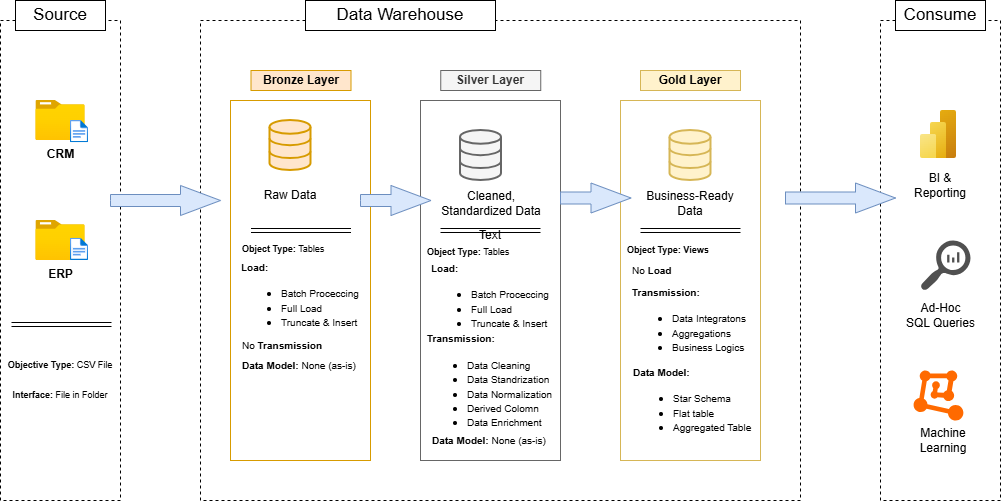

The diagram above was exported from draw.io. Its source (the exported page's mxGraphModel, read from the mxfile embedded in the PNG):
<mxGraphModel dx="1030" dy="570" grid="1" gridSize="10" guides="1" tooltips="1" connect="1" arrows="1" fold="1" page="1" pageScale="1.5" pageWidth="850" pageHeight="1100" math="0" shadow="0">
  <root>
    <mxCell id="0" />
    <mxCell id="1" parent="0" />
    <mxCell id="7GY8fMQH_S64wdfM9pgj-1" parent="1" style="rounded=0;whiteSpace=wrap;html=1;dashed=1;fillColor=none;labelPosition=center;verticalLabelPosition=bottom;align=center;verticalAlign=top;" value="" vertex="1">
      <mxGeometry height="480" width="120" x="40" y="80" as="geometry" />
    </mxCell>
    <mxCell id="7GY8fMQH_S64wdfM9pgj-2" parent="1" style="rounded=0;whiteSpace=wrap;html=1;fillColor=none;dashed=1;" value="" vertex="1">
      <mxGeometry height="480" width="600" x="240" y="80" as="geometry" />
    </mxCell>
    <mxCell id="7GY8fMQH_S64wdfM9pgj-3" parent="1" style="rounded=0;whiteSpace=wrap;html=1;dashed=1;fillColor=none;" value="" vertex="1">
      <mxGeometry height="480" width="120" x="920" y="80" as="geometry" />
    </mxCell>
    <mxCell id="7GY8fMQH_S64wdfM9pgj-4" parent="1" style="rounded=0;whiteSpace=wrap;html=1;" value="&lt;font style=&quot;font-size: 17px;&quot;&gt;Source&lt;/font&gt;" vertex="1">
      <mxGeometry height="30" width="90" x="55" y="60" as="geometry" />
    </mxCell>
    <mxCell id="7GY8fMQH_S64wdfM9pgj-5" parent="1" style="rounded=0;whiteSpace=wrap;html=1;" value="&lt;span style=&quot;font-size: 17px;&quot;&gt;Data Warehouse&lt;/span&gt;" vertex="1">
      <mxGeometry height="30" width="190" x="345" y="60" as="geometry" />
    </mxCell>
    <mxCell id="7GY8fMQH_S64wdfM9pgj-6" parent="1" style="rounded=0;whiteSpace=wrap;html=1;" value="&lt;span style=&quot;font-size: 17px;&quot;&gt;Consume&lt;/span&gt;" vertex="1">
      <mxGeometry height="30" width="90" x="935" y="60" as="geometry" />
    </mxCell>
    <mxCell id="7GY8fMQH_S64wdfM9pgj-7" parent="1" style="rounded=0;whiteSpace=wrap;html=1;fillColor=none;strokeColor=#d79b00;" value="" vertex="1">
      <mxGeometry height="360" width="140" x="270" y="160" as="geometry" />
    </mxCell>
    <mxCell id="7GY8fMQH_S64wdfM9pgj-8" parent="1" style="rounded=0;whiteSpace=wrap;html=1;fillColor=none;fontColor=#333333;strokeColor=#666666;" value="" vertex="1">
      <mxGeometry height="360" width="140" x="460" y="160" as="geometry" />
    </mxCell>
    <mxCell id="7GY8fMQH_S64wdfM9pgj-9" parent="1" style="rounded=0;whiteSpace=wrap;html=1;fillColor=none;strokeColor=#d6b656;" value="" vertex="1">
      <mxGeometry height="360" width="140" x="660" y="160" as="geometry" />
    </mxCell>
    <mxCell id="7GY8fMQH_S64wdfM9pgj-10" parent="1" style="rounded=0;whiteSpace=wrap;html=1;fontStyle=1;fillColor=#ffe6cc;strokeColor=#d79b00;" value="Bronze Layer" vertex="1">
      <mxGeometry height="20" width="100" x="290.5" y="130" as="geometry" />
    </mxCell>
    <mxCell id="7GY8fMQH_S64wdfM9pgj-11" parent="1" style="rounded=0;whiteSpace=wrap;html=1;fontStyle=1;fillColor=#f5f5f5;fontColor=#333333;strokeColor=#666666;" value="Silver Layer" vertex="1">
      <mxGeometry height="20" width="100" x="480.25" y="130" as="geometry" />
    </mxCell>
    <mxCell id="7GY8fMQH_S64wdfM9pgj-12" parent="1" style="rounded=0;whiteSpace=wrap;html=1;fontStyle=1;fillColor=#fff2cc;strokeColor=#d6b656;" value="Gold Layer" vertex="1">
      <mxGeometry height="20" width="100" x="680" y="130" as="geometry" />
    </mxCell>
    <mxCell id="7GY8fMQH_S64wdfM9pgj-13" parent="1" style="image;aspect=fixed;html=1;points=[];align=center;fontSize=12;image=img/lib/azure2/general/Folder_Blank.svg;fontStyle=1" value="CRM" vertex="1">
      <mxGeometry height="40" width="49.29" x="75.36" y="160" as="geometry" />
    </mxCell>
    <mxCell id="7GY8fMQH_S64wdfM9pgj-15" parent="1" style="image;aspect=fixed;html=1;points=[];align=center;fontSize=12;image=img/lib/azure2/general/File.svg;" value="" vertex="1">
      <mxGeometry height="22.22" width="18.03" x="110" y="180" as="geometry" />
    </mxCell>
    <mxCell id="7GY8fMQH_S64wdfM9pgj-17" parent="1" style="image;aspect=fixed;html=1;points=[];align=center;fontSize=12;image=img/lib/azure2/general/Folder_Blank.svg;fontStyle=1" value="ERP" vertex="1">
      <mxGeometry height="40" width="49.29" x="75.36" y="280" as="geometry" />
    </mxCell>
    <mxCell id="7GY8fMQH_S64wdfM9pgj-19" parent="1" style="image;aspect=fixed;html=1;points=[];align=center;fontSize=12;image=img/lib/azure2/general/File.svg;" value="" vertex="1">
      <mxGeometry height="22.22" width="18.03" x="110" y="297.78" as="geometry" />
    </mxCell>
    <mxCell id="7GY8fMQH_S64wdfM9pgj-21" edge="1" parent="1" style="shape=link;html=1;rounded=0;" value="">
      <mxGeometry relative="1" width="100" as="geometry">
        <mxPoint x="51" y="384" as="sourcePoint" />
        <mxPoint x="151" y="384" as="targetPoint" />
      </mxGeometry>
    </mxCell>
    <mxCell id="7GY8fMQH_S64wdfM9pgj-22" parent="1" style="text;html=1;whiteSpace=wrap;strokeColor=none;fillColor=none;align=center;verticalAlign=middle;rounded=0;" value="Raw Data" vertex="1">
      <mxGeometry height="30" width="60" x="300" y="240" as="geometry" />
    </mxCell>
    <mxCell id="7GY8fMQH_S64wdfM9pgj-23" parent="1" style="text;html=1;whiteSpace=wrap;strokeColor=none;fillColor=none;align=center;verticalAlign=middle;rounded=0;fontSize=9;" value="&lt;b&gt;Objective Type:&lt;/b&gt; CSV File" vertex="1">
      <mxGeometry height="30" width="120" x="40" y="410" as="geometry" />
    </mxCell>
    <mxCell id="7GY8fMQH_S64wdfM9pgj-25" parent="1" style="text;html=1;whiteSpace=wrap;strokeColor=none;fillColor=none;align=center;verticalAlign=middle;rounded=0;fontSize=9;" value="&lt;b&gt;Interface:&amp;nbsp;&lt;/b&gt;File in Folder" vertex="1">
      <mxGeometry height="30" width="120" x="40" y="440" as="geometry" />
    </mxCell>
    <mxCell id="7GY8fMQH_S64wdfM9pgj-26" parent="1" style="html=1;verticalLabelPosition=bottom;align=center;labelBackgroundColor=#ffffff;verticalAlign=top;strokeWidth=2;strokeColor=#d79b00;shadow=0;dashed=0;shape=mxgraph.ios7.icons.data;fillColor=#ffe6cc;" value="" vertex="1">
      <mxGeometry height="50" width="41" x="309.5" y="180" as="geometry" />
    </mxCell>
    <mxCell id="7GY8fMQH_S64wdfM9pgj-27" parent="1" style="html=1;verticalLabelPosition=bottom;align=center;labelBackgroundColor=#ffffff;verticalAlign=top;strokeWidth=2;strokeColor=#666666;shadow=0;dashed=0;shape=mxgraph.ios7.icons.data;fillColor=#f5f5f5;fontColor=#333333;" value="" vertex="1">
      <mxGeometry height="50" width="41" x="500" y="190" as="geometry" />
    </mxCell>
    <mxCell id="7GY8fMQH_S64wdfM9pgj-28" parent="1" style="html=1;verticalLabelPosition=bottom;align=center;labelBackgroundColor=#ffffff;verticalAlign=top;strokeWidth=2;strokeColor=#d6b656;shadow=0;dashed=0;shape=mxgraph.ios7.icons.data;fillColor=#fff2cc;" value="" vertex="1">
      <mxGeometry height="50" width="41" x="709.5" y="190" as="geometry" />
    </mxCell>
    <mxCell id="7GY8fMQH_S64wdfM9pgj-29" parent="1" style="text;html=1;whiteSpace=wrap;strokeColor=none;fillColor=none;align=center;verticalAlign=middle;rounded=0;" value="Cleaned, Standardized Data" vertex="1">
      <mxGeometry height="25" width="119.5" x="470.5" y="250" as="geometry" />
    </mxCell>
    <mxCell id="7GY8fMQH_S64wdfM9pgj-30" parent="1" style="text;html=1;whiteSpace=wrap;strokeColor=none;fillColor=none;align=center;verticalAlign=middle;rounded=0;" value="Business-Ready Data" vertex="1">
      <mxGeometry height="25" width="100" x="680" y="249.99999999999997" as="geometry" />
    </mxCell>
    <mxCell id="7GY8fMQH_S64wdfM9pgj-32" parent="1" style="html=1;shadow=0;dashed=0;align=center;verticalAlign=middle;shape=mxgraph.arrows2.arrow;dy=0.6;dx=40;notch=0;fillColor=#dae8fc;strokeColor=#6c8ebf;" value="" vertex="1">
      <mxGeometry height="30" width="110" x="150" y="245" as="geometry" />
    </mxCell>
    <mxCell id="7GY8fMQH_S64wdfM9pgj-33" parent="1" style="html=1;shadow=0;dashed=0;align=center;verticalAlign=middle;shape=mxgraph.arrows2.arrow;dy=0.6;dx=40;notch=0;fillColor=#dae8fc;strokeColor=#6c8ebf;" value="" vertex="1">
      <mxGeometry height="30" width="70.5" x="400" y="245" as="geometry" />
    </mxCell>
    <mxCell id="7GY8fMQH_S64wdfM9pgj-34" parent="1" style="html=1;shadow=0;dashed=0;align=center;verticalAlign=middle;shape=mxgraph.arrows2.arrow;dy=0.6;dx=40;notch=0;fillColor=#dae8fc;strokeColor=#6c8ebf;" value="" vertex="1">
      <mxGeometry height="30" width="70.5" x="600" y="242.5" as="geometry" />
    </mxCell>
    <mxCell id="7GY8fMQH_S64wdfM9pgj-35" parent="1" style="html=1;shadow=0;dashed=0;align=center;verticalAlign=middle;shape=mxgraph.arrows2.arrow;dy=0.6;dx=40;notch=0;fillColor=#dae8fc;strokeColor=#6c8ebf;" value="" vertex="1">
      <mxGeometry height="30" width="110" x="825" y="242.5" as="geometry" />
    </mxCell>
    <mxCell id="7GY8fMQH_S64wdfM9pgj-36" edge="1" parent="1" style="shape=link;html=1;rounded=0;" value="">
      <mxGeometry relative="1" width="100" as="geometry">
        <mxPoint x="290.5" y="290" as="sourcePoint" />
        <mxPoint x="390.5" y="290" as="targetPoint" />
      </mxGeometry>
    </mxCell>
    <mxCell id="7GY8fMQH_S64wdfM9pgj-38" edge="1" parent="1" style="shape=link;html=1;rounded=0;" value="">
      <mxGeometry relative="1" width="100" as="geometry">
        <mxPoint x="480" y="290" as="sourcePoint" />
        <mxPoint x="580" y="290" as="targetPoint" />
      </mxGeometry>
    </mxCell>
    <mxCell id="7GY8fMQH_S64wdfM9pgj-39" edge="1" parent="1" style="shape=link;html=1;rounded=0;" value="">
      <mxGeometry relative="1" width="100" as="geometry">
        <mxPoint x="680" y="290" as="sourcePoint" />
        <mxPoint x="780" y="290" as="targetPoint" />
      </mxGeometry>
    </mxCell>
    <mxCell id="7GY8fMQH_S64wdfM9pgj-40" parent="1" style="text;html=1;whiteSpace=wrap;strokeColor=none;fillColor=none;align=left;verticalAlign=middle;rounded=0;fontSize=9;" value="&lt;b&gt;Object Type: &lt;/b&gt;Tables&lt;div&gt;&lt;br&gt;&lt;/div&gt;&lt;div&gt;&lt;br&gt;&lt;/div&gt;" vertex="1">
      <mxGeometry height="20" width="115" x="280" y="310" as="geometry" />
    </mxCell>
    <mxCell id="7GY8fMQH_S64wdfM9pgj-41" parent="1" style="text;html=1;whiteSpace=wrap;strokeColor=none;fillColor=none;align=left;verticalAlign=middle;rounded=0;spacing=1;" value="&lt;font size=&quot;1&quot;&gt;&lt;b&gt;Load:&lt;/b&gt;&lt;/font&gt;&lt;div&gt;&lt;ul&gt;&lt;li&gt;&lt;font size=&quot;1&quot;&gt;Batch Proceccing&lt;/font&gt;&lt;/li&gt;&lt;li&gt;&lt;font size=&quot;1&quot;&gt;Full Load&lt;/font&gt;&lt;/li&gt;&lt;li&gt;&lt;font size=&quot;1&quot;&gt;Truncate &amp;amp; Insert&lt;/font&gt;&lt;/li&gt;&lt;/ul&gt;&lt;/div&gt;" vertex="1">
      <mxGeometry height="60" width="130" x="280" y="330" as="geometry" />
    </mxCell>
    <mxCell id="7GY8fMQH_S64wdfM9pgj-45" parent="1" style="text;html=1;whiteSpace=wrap;strokeColor=none;fillColor=none;align=left;verticalAlign=middle;rounded=0;" value="&lt;font size=&quot;1&quot;&gt;No &lt;b&gt;Transmission&lt;/b&gt;&lt;/font&gt;" vertex="1">
      <mxGeometry height="10" width="140" x="280" y="400" as="geometry" />
    </mxCell>
    <mxCell id="7GY8fMQH_S64wdfM9pgj-46" parent="1" style="text;html=1;whiteSpace=wrap;strokeColor=none;fillColor=none;align=left;verticalAlign=middle;rounded=0;" value="&lt;font size=&quot;1&quot;&gt;&lt;b&gt;Data Model: &lt;/b&gt;None (as-is)&lt;/font&gt;" vertex="1">
      <mxGeometry height="30" width="140" x="280" y="410" as="geometry" />
    </mxCell>
    <mxCell id="7GY8fMQH_S64wdfM9pgj-47" parent="1" style="text;html=1;whiteSpace=wrap;strokeColor=none;fillColor=none;align=left;verticalAlign=middle;rounded=0;fontSize=9;" value="&lt;b&gt;Object Type: &lt;/b&gt;Tables&lt;div&gt;&lt;br&gt;&lt;/div&gt;&lt;div&gt;&lt;br&gt;&lt;/div&gt;" vertex="1">
      <mxGeometry height="20" width="115" x="465.25" y="313" as="geometry" />
    </mxCell>
    <mxCell id="7GY8fMQH_S64wdfM9pgj-48" parent="1" style="text;html=1;whiteSpace=wrap;strokeColor=none;fillColor=none;align=left;verticalAlign=middle;rounded=0;spacing=1;" value="&lt;font size=&quot;1&quot;&gt;&lt;b&gt;Load:&lt;/b&gt;&lt;/font&gt;&lt;div&gt;&lt;ul&gt;&lt;li&gt;&lt;font size=&quot;1&quot;&gt;Batch Proceccing&lt;/font&gt;&lt;/li&gt;&lt;li&gt;&lt;font size=&quot;1&quot;&gt;Full Load&lt;/font&gt;&lt;/li&gt;&lt;li&gt;&lt;font size=&quot;1&quot;&gt;Truncate &amp;amp; Insert&lt;/font&gt;&lt;/li&gt;&lt;/ul&gt;&lt;/div&gt;" vertex="1">
      <mxGeometry height="60" width="130" x="470" y="331" as="geometry" />
    </mxCell>
    <mxCell id="7GY8fMQH_S64wdfM9pgj-49" parent="1" style="text;html=1;whiteSpace=wrap;strokeColor=none;fillColor=none;align=left;verticalAlign=middle;rounded=0;" value="&lt;font size=&quot;1&quot;&gt;&lt;b&gt;Transmission:&lt;/b&gt;&lt;/font&gt;&lt;div&gt;&lt;ul&gt;&lt;li&gt;&lt;font size=&quot;1&quot;&gt;Data Cleaning&lt;/font&gt;&lt;/li&gt;&lt;li&gt;&lt;font size=&quot;1&quot;&gt;Data Standrization&lt;/font&gt;&lt;/li&gt;&lt;li&gt;&lt;font size=&quot;1&quot;&gt;Data Normalization&lt;/font&gt;&lt;/li&gt;&lt;li&gt;&lt;font size=&quot;1&quot;&gt;Derived Colomn&lt;/font&gt;&lt;/li&gt;&lt;li&gt;&lt;font size=&quot;1&quot;&gt;Data Enrichment&lt;/font&gt;&lt;/li&gt;&lt;/ul&gt;&lt;/div&gt;" vertex="1">
      <mxGeometry height="130" width="140" x="465" y="381" as="geometry" />
    </mxCell>
    <mxCell id="7GY8fMQH_S64wdfM9pgj-50" parent="1" style="text;html=1;whiteSpace=wrap;strokeColor=none;fillColor=none;align=left;verticalAlign=middle;rounded=0;" value="&lt;font size=&quot;1&quot;&gt;&lt;b&gt;Data Model: &lt;/b&gt;None (as-is)&lt;/font&gt;" vertex="1">
      <mxGeometry height="20" width="130" x="470" y="490" as="geometry" />
    </mxCell>
    <mxCell id="7GY8fMQH_S64wdfM9pgj-51" parent="1" style="text;html=1;whiteSpace=wrap;strokeColor=none;fillColor=none;align=left;verticalAlign=middle;rounded=0;fontSize=9;" value="&lt;b&gt;Object Type: Views&lt;/b&gt;" vertex="1">
      <mxGeometry height="20" width="115" x="665" y="300" as="geometry" />
    </mxCell>
    <mxCell id="7GY8fMQH_S64wdfM9pgj-52" parent="1" style="text;html=1;whiteSpace=wrap;strokeColor=none;fillColor=none;align=left;verticalAlign=middle;rounded=0;spacing=1;" value="&lt;font size=&quot;1&quot;&gt;No &lt;b&gt;Load&lt;/b&gt;&lt;/font&gt;" vertex="1">
      <mxGeometry height="20" width="60" x="670.5" y="320" as="geometry" />
    </mxCell>
    <mxCell id="7GY8fMQH_S64wdfM9pgj-54" parent="1" style="text;html=1;whiteSpace=wrap;strokeColor=none;fillColor=none;align=left;verticalAlign=middle;rounded=0;" value="&lt;font size=&quot;1&quot;&gt;&lt;b&gt;Transmission:&lt;/b&gt;&lt;/font&gt;&lt;div&gt;&lt;ul&gt;&lt;li&gt;&lt;font size=&quot;1&quot;&gt;Data Integratons&lt;/font&gt;&lt;/li&gt;&lt;li&gt;&lt;font size=&quot;1&quot;&gt;Aggregations&lt;/font&gt;&lt;/li&gt;&lt;li&gt;&lt;font size=&quot;1&quot;&gt;Business Logics&lt;/font&gt;&lt;/li&gt;&lt;/ul&gt;&lt;/div&gt;" vertex="1">
      <mxGeometry height="110" width="129.5" x="669.5" y="330" as="geometry" />
    </mxCell>
    <mxCell id="7GY8fMQH_S64wdfM9pgj-55" parent="1" style="text;html=1;whiteSpace=wrap;strokeColor=none;fillColor=none;align=left;verticalAlign=middle;rounded=0;" value="&lt;font size=&quot;1&quot;&gt;&lt;b&gt;Data Model:&amp;nbsp;&lt;/b&gt;&lt;/font&gt;&lt;div&gt;&lt;ul&gt;&lt;li&gt;&lt;font size=&quot;1&quot;&gt;Star Schema&lt;/font&gt;&lt;/li&gt;&lt;li&gt;&lt;font size=&quot;1&quot;&gt;Flat table&lt;/font&gt;&lt;/li&gt;&lt;li&gt;&lt;font size=&quot;1&quot;&gt;Aggregated Table&lt;/font&gt;&lt;/li&gt;&lt;/ul&gt;&lt;/div&gt;" vertex="1">
      <mxGeometry height="30" width="140" x="670.5" y="450" as="geometry" />
    </mxCell>
    <mxCell id="7GY8fMQH_S64wdfM9pgj-56" parent="1" style="image;aspect=fixed;html=1;points=[];align=center;fontSize=12;image=img/lib/azure2/analytics/Power_BI_Embedded.svg;" value="" vertex="1">
      <mxGeometry height="48" width="36" x="960" y="170" as="geometry" />
    </mxCell>
    <mxCell id="7GY8fMQH_S64wdfM9pgj-70" parent="1" style="text;html=1;whiteSpace=wrap;strokeColor=none;fillColor=none;align=center;verticalAlign=middle;rounded=0;" value="Text" vertex="1">
      <mxGeometry height="30" width="60" x="500" y="280" as="geometry" />
    </mxCell>
    <mxCell id="7GY8fMQH_S64wdfM9pgj-71" parent="1" style="text;html=1;whiteSpace=wrap;strokeColor=none;fillColor=none;align=center;verticalAlign=middle;rounded=0;" value="BI &amp;amp; Reporting" vertex="1">
      <mxGeometry height="30" width="60" x="950" y="230" as="geometry" />
    </mxCell>
    <mxCell id="7GY8fMQH_S64wdfM9pgj-72" parent="1" style="sketch=0;pointerEvents=1;shadow=0;dashed=0;html=1;strokeColor=none;labelPosition=center;verticalLabelPosition=bottom;verticalAlign=top;align=center;fillColor=#505050;shape=mxgraph.mscae.oms.log_search" value="" vertex="1">
      <mxGeometry height="50" width="50" x="960" y="300" as="geometry" />
    </mxCell>
    <mxCell id="7GY8fMQH_S64wdfM9pgj-73" parent="1" style="text;html=1;whiteSpace=wrap;strokeColor=none;fillColor=none;align=center;verticalAlign=middle;rounded=0;" value="Ad-Hoc&lt;div&gt;SQL Queries&lt;/div&gt;" vertex="1">
      <mxGeometry height="30" width="75" x="942.5" y="360" as="geometry" />
    </mxCell>
    <mxCell id="7GY8fMQH_S64wdfM9pgj-74" parent="1" style="points=[];aspect=fixed;html=1;align=center;shadow=0;dashed=0;fillColor=#FF6A00;strokeColor=none;shape=mxgraph.alibaba_cloud.machine_learning;" value="" vertex="1">
      <mxGeometry height="50.099999999999994" width="49.8" x="953.1" y="429.95" as="geometry" />
    </mxCell>
    <mxCell id="7GY8fMQH_S64wdfM9pgj-75" parent="1" style="text;html=1;whiteSpace=wrap;strokeColor=none;fillColor=none;align=center;verticalAlign=middle;rounded=0;" value="Machine Learning" vertex="1">
      <mxGeometry height="30" width="60" x="953.1" y="485" as="geometry" />
    </mxCell>
  </root>
</mxGraphModel>